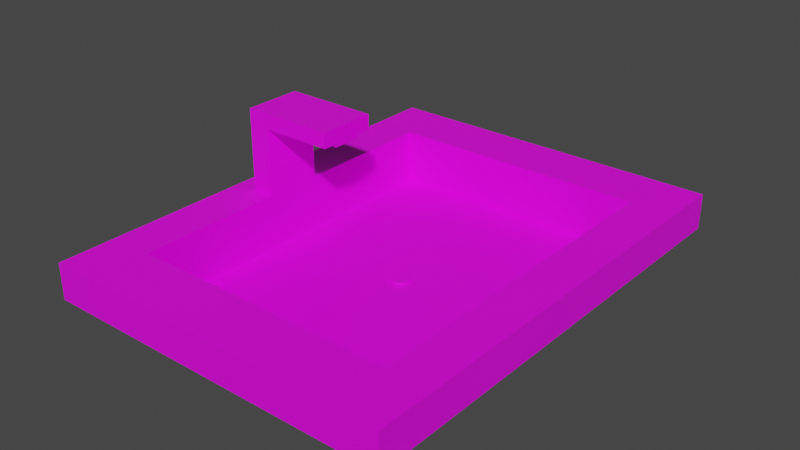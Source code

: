 # Source: sink.blend  (saved by Blender 3.4.6; exported with 4.5.12 LTS)
import bpy
from mathutils import Matrix  # noqa: F401  (used for matrix-valued properties, if any)

bpy.ops.wm.read_factory_settings(use_empty=True)
scene = bpy.context.scene
scene.name = 'Scene'

# ---- collections
col_collection = bpy.data.collections.new('Collection'); scene.collection.children.link(col_collection)

# ---- images (referenced by path relative to the original .blend; pixels are not part of the script)
import os
ASSET_DIR = os.environ.get("B2B_ASSET_DIR", "")  # directory of the original .blend (textures are referenced by path, not embedded)
HERE = os.path.dirname(os.path.abspath(__file__))  # packed textures are extracted next to this script under _unpacked/

def load_image(name, relpath, width, height, colorspace="sRGB"):
    """Load a texture the original file referenced (path relative to the .blend, or extracted next to this script)."""
    p = next((c for c in (os.path.join(HERE, relpath), os.path.join(ASSET_DIR, relpath)) if relpath and os.path.exists(c)), "")
    if p:
        img = bpy.data.images.load(p, check_existing=True)
        img.name = name
    else:  # same state as the original file: an image datablock whose file is absent (Cycles renders it pink)
        img = bpy.data.images.new(name, width, height)
        img.source = "FILE"
        img.filepath = "//" + (relpath or name)
    img.colorspace_settings.name = colorspace
    return img
img_sink = load_image('sink', 'sink.png', 1024, 1024, 'sRGB')

# ---- materials (node trees are filled in below, after node groups)
mat_material = bpy.data.materials.new('Material')
mat_material.alpha_threshold = 0.0
mat_material.use_transparent_shadow = False
mat_material.roughness = 0.5
mat_material.line_color = (0.0, 0.0, 0.0, 1.0)

# ---- material node trees
mat_material.use_nodes = True; mat_material.node_tree.nodes.clear()
_N = mat_material.node_tree.nodes; _L = mat_material.node_tree.links
n0 = _N.new('ShaderNodeOutputMaterial'); n0.name = 'Material Output'; n0.location = (300, 300)
n1 = _N.new('ShaderNodeBsdfPrincipled'); n1.name = 'Principled BSDF'; n1.location = (10, 300)
n1.distribution = 'GGX'
n1.subsurface_method = 'RANDOM_WALK_SKIN'
n1.inputs[3].default_value = 1.45
n1.inputs[27].default_value = (0.0, 0.0, 0.0, 1.0)
n1.inputs[28].default_value = 1.0
n2 = _N.new('ShaderNodeTexImage'); n2.name = 'Image Texture'; n2.location = (-280, 280)
n2.image = img_sink
_L.new(n1.outputs[0], n0.inputs[0])
_L.new(n2.outputs[0], n1.inputs[0])
n0.is_active_output = True

# ---- world
world_world = bpy.data.worlds.new('World'); scene.world = world_world
world_world.use_nodes = True; world_world.node_tree.nodes.clear()
_N = world_world.node_tree.nodes; _L = world_world.node_tree.links
n0 = _N.new('ShaderNodeOutputWorld'); n0.name = 'World Output'; n0.location = (300, 300)
n1 = _N.new('ShaderNodeBackground'); n1.name = 'Background'; n1.location = (10, 300)
n1.inputs[0].default_value = (0.05088, 0.05088, 0.05088, 1.0)
_L.new(n1.outputs[0], n0.inputs[0])
n0.is_active_output = True
world_world.color = (0.05088, 0.05088, 0.05088)
world_world.use_sun_shadow = False
world_world.sun_shadow_jitter_overblur = 0.0

# ---- meshes
me_cube = bpy.data.meshes.new('Cube')
me_cube.from_pydata([(1.664, 2.198, 0.3742), (0.0, 2.198, 0.3742), (1.664, -2.198, 0.3742), (-1.664, 0.0, 0.3742), (-1.664, 2.198, 0.3742), (1.664, 0.0, 0.3742), (-1.664, -2.198, 0.3742), (0.0, -2.198, 0.3742), (1.253, 1.787, -0.3742), (1.664, 2.198, 0.03695), (1.253, -1.787, -0.3742), (1.664, -2.198, 0.03695), (-1.664, 2.198, 0.03695), (-1.253, 1.787, -0.3742), (-1.253, -1.787, -0.3742), (-1.664, -2.198, 0.03695), (-1.664, -1.099, 0.3742), (0.8321, -2.198, 0.3742), (1.664, 1.099, 0.3742), (-0.8321, -2.198, 0.3742), (1.664, -1.099, 0.3742), (-0.8321, 2.198, 0.3742), (-1.664, 1.099, 0.3742), (0.8321, 2.198, 0.3742), (-1.664, -0.5496, 0.3742), (1.248, 0.0, 0.3742), (0.416, -2.198, 0.3742), (0.0, -1.649, 0.3742), (1.664, 0.5496, 0.3742), (-1.248, -2.198, 0.3742), (1.664, -1.649, 0.3742), (-0.416, 2.198, 0.3742), (-1.664, 1.649, 0.3742), (1.248, 2.198, 0.3742), (-1.664, -1.649, 0.3742), (-1.248, 0.0, 0.3742), (1.248, -2.198, 0.3742), (1.664, 1.649, 0.3742), (-0.416, -2.198, 0.3742), (1.664, -0.5496, 0.3742), (-1.248, 2.198, 0.3742), (-1.664, 0.5496, 0.3742), (0.416, 2.198, 0.3742), (0.0, 1.649, 0.3742), (-0.8321, 1.649, 0.3742), (-1.248, 1.099, 0.3742), (0.8321, 1.649, 0.3742), (1.248, 1.099, 0.3742), (-1.456, 0.2748, 0.3742), (0.8321, -1.649, 0.3742), (-1.456, -0.2748, 0.3742), (1.248, -1.099, 0.3742), (-0.8321, -1.649, 0.3742), (-1.248, 0.2748, 0.3742), (-1.248, -1.099, 0.3742), (-1.248, -0.5496, 0.3742), (-1.248, -0.2748, 0.3742), (-0.416, -1.649, 0.3742), (-1.664, 0.2748, 0.3742), (1.248, -0.5496, 0.3742), (1.248, -1.649, 0.3742), (0.416, 1.649, 0.3742), (1.248, 1.649, 0.3742), (1.248, 0.5496, 0.3742), (-1.248, 1.649, 0.3742), (-0.416, 1.649, 0.3742), (-1.456, 0.0, 0.3742), (-1.248, 0.5496, 0.3742), (-1.664, -0.2748, 0.3742), (0.416, -1.649, 0.3742), (-1.248, -1.649, 0.3742), (-1.248, 0.0, -0.1398), (0.0, 1.649, -0.1398), (-0.8321, 1.649, -0.1398), (-1.248, 1.099, -0.1398), (0.8321, 1.649, -0.1398), (-1.248, -1.099, -0.1398), (1.248, 0.0, -0.1398), (0.0, -1.649, -0.1398), (1.248, 1.099, -0.1398), (0.8321, -1.649, -0.1398), (1.248, -1.099, -0.1398), (-0.8321, -1.649, -0.1398), (-1.248, -0.5496, -0.1398), (-0.416, -1.649, -0.1398), (1.248, -0.5496, -0.1398), (1.248, -1.649, -0.1398), (0.416, 1.649, -0.1398), (1.248, 1.649, -0.1398), (1.248, 0.5496, -0.1398), (-1.248, 1.649, -0.1398), (-0.416, 1.649, -0.1398), (-1.248, 0.5496, -0.1398), (0.416, -1.649, -0.1398), (-1.248, -1.649, -0.1398), (-1.456, 0.0, 1.153), (-1.248, -0.2748, 1.153), (-1.456, 0.2748, 1.153), (-1.248, 0.2748, 1.153), (-1.456, -0.2748, 1.153), (-1.248, 0.0, 1.009), (-1.248, -0.2748, 1.009), (-1.456, 0.2748, 1.009), (-1.248, 0.2748, 1.009), (-1.456, -0.2748, 1.009), (-0.5774, 0.0, 1.009), (-0.5774, 0.0, 1.153), (-0.5774, -0.2748, 1.153), (-0.5774, 0.2748, 1.153), (-0.5774, -0.2748, 1.009), (-0.5774, 0.2748, 1.009), (-0.7183, -0.2748, 1.153), (-0.7183, 0.2748, 1.153), (-0.7183, 0.2748, 1.009), (-0.7183, -0.2748, 1.009), (-0.7183, 0.0, 1.009), (-1.456, 0.1374, 0.3742), (-1.456, 0.1374, 1.153), (-1.248, 0.1374, 0.3742), (-1.248, 0.1374, 1.009), (-0.5774, 0.1374, 1.153), (-0.5774, 0.1374, 1.009), (-0.7183, 0.1374, 1.009), (-1.248, -0.1374, 0.3742), (-1.456, -0.1374, 0.3742), (-1.456, -0.1374, 1.153), (-1.248, -0.1374, 1.009), (-0.5774, -0.1374, 1.153), (-0.5774, -0.1374, 1.009), (-0.7183, -0.1374, 1.009), (-0.5774, 0.1374, 0.9793), (-0.5774, 0.0, 0.9793), (-0.7183, 0.0, 0.9793), (-0.7183, 0.1374, 0.9793), (-0.5774, -0.1374, 0.9793), (-0.7183, -0.1374, 0.9793), (1.092e-08, 0.09834, -0.1374), (1.092e-08, 0.09834, -0.1105), (0.01919, 0.09645, -0.1374), (0.01919, 0.09645, -0.1105), (0.03763, 0.09085, -0.1374), (0.03763, 0.09085, -0.1105), (0.05463, 0.08177, -0.1374), (0.05463, 0.08177, -0.1105), (0.06954, 0.06954, -0.1374), (0.06954, 0.06954, -0.1105), (0.08177, 0.05463, -0.1374), (0.08177, 0.05463, -0.1105), (0.09085, 0.03763, -0.1374), (0.09085, 0.03763, -0.1105), (0.09645, 0.01919, -0.1374), (0.09645, 0.01919, -0.1105), (0.09834, 1.679e-09, -0.1374), (0.09834, 1.679e-09, -0.1105), (0.09645, -0.01919, -0.1374), (0.09645, -0.01919, -0.1105), (0.09085, -0.03763, -0.1374), (0.09085, -0.03763, -0.1105), (0.08177, -0.05463, -0.1374), (0.08177, -0.05463, -0.1105), (0.06954, -0.06954, -0.1374), (0.06954, -0.06954, -0.1105), (0.05463, -0.08177, -0.1374), (0.05463, -0.08177, -0.1105), (0.03763, -0.09085, -0.1374), (0.03763, -0.09085, -0.1105), (0.01919, -0.09645, -0.1374), (0.01919, -0.09645, -0.1105), (1.092e-08, -0.09834, -0.1374), (1.092e-08, -0.09834, -0.1105), (-0.01919, -0.09645, -0.1374), (-0.01919, -0.09645, -0.1105), (-0.03763, -0.09085, -0.1374), (-0.03763, -0.09085, -0.1105), (-0.05463, -0.08177, -0.1374), (-0.05463, -0.08177, -0.1105), (-0.06954, -0.06954, -0.1374), (-0.06954, -0.06954, -0.1105), (-0.08177, -0.05463, -0.1374), (-0.08177, -0.05463, -0.1105), (-0.09085, -0.03763, -0.1374), (-0.09085, -0.03763, -0.1105), (-0.09645, -0.01919, -0.1374), (-0.09645, -0.01919, -0.1105), (-0.09834, 1.679e-09, -0.1374), (-0.09834, 1.679e-09, -0.1105), (-0.09645, 0.01919, -0.1374), (-0.09645, 0.01919, -0.1105), (-0.09085, 0.03763, -0.1374), (-0.09085, 0.03763, -0.1105), (-0.08177, 0.05463, -0.1374), (-0.08177, 0.05463, -0.1105), (-0.06954, 0.06954, -0.1374), (-0.06954, 0.06954, -0.1105), (-0.05463, 0.08177, -0.1374), (-0.05463, 0.08177, -0.1105), (-0.03763, 0.09085, -0.1374), (-0.03763, 0.09085, -0.1105), (-0.01919, 0.09645, -0.1374), (-0.01919, 0.09645, -0.1105)], [], [(15, 6, 34, 16, 24, 68, 3, 58, 41, 22, 32, 4, 12), (11, 2, 36, 17, 26, 7, 38, 19, 29, 6, 15), (13, 8, 10, 14), (9, 0, 37, 18, 28, 5, 39, 20, 30, 2, 11), (13, 14, 15, 12), (8, 13, 12, 9), (14, 10, 11, 15), (10, 8, 9, 11), (12, 4, 40, 21, 31, 1, 42, 23, 33, 0, 9), (64, 32, 22, 41, 58, 3, 68, 24, 16, 34, 70, 54, 55, 56, 50, 124, 66, 116, 48, 53, 67, 45), (64, 45, 67, 53, 118, 35, 123, 56, 55, 54, 70, 94, 76, 83, 71, 92, 74, 90), (65, 44, 64, 90, 73, 91, 72, 87, 75, 88, 62, 46, 61, 43), (59, 51, 60, 30, 20, 39, 5, 28, 18, 37, 62, 47, 63, 25), (23, 42, 1, 31, 21, 40, 4, 32, 64, 44, 65, 43, 61, 46, 62, 37, 0, 33), (60, 51, 59, 25, 63, 47, 62, 88, 79, 89, 77, 85, 81, 86), (27, 69, 49, 60, 86, 80, 93, 78, 84, 82, 94, 70, 52, 57), (70, 34, 6, 29, 19, 38, 7, 26, 17, 36, 2, 30, 60, 49, 69, 27, 57, 52), (95, 117, 97, 102, 48, 116, 66, 124, 50, 104, 99, 125), (96, 99, 104, 50, 56, 101, 114, 109, 107, 111), (118, 53, 103, 119, 100, 126, 101, 56, 123, 35), (102, 97, 98, 112, 108, 110, 113, 103, 53, 48), (128, 105, 121, 110, 108, 120, 106, 127, 107, 109), (135, 132, 133, 130, 131, 134), (122, 121, 130, 133), (113, 110, 121, 122, 115, 129, 128, 109, 114, 101, 126, 100, 119, 103), (105, 128, 134, 131, 130, 121), (128, 129, 135, 134), (117, 95, 125, 99, 96, 111, 107, 127, 106, 120, 108, 112, 98, 97), (129, 115, 122, 133, 132, 135), (78, 93, 80, 86, 81, 85, 77, 89, 79, 88, 75, 87, 72, 91, 73, 90, 74, 92, 71, 83, 76, 94, 82, 84), (136, 137, 139, 138), (138, 139, 141, 140), (140, 141, 143, 142), (142, 143, 145, 144), (144, 145, 147, 146), (146, 147, 149, 148), (148, 149, 151, 150), (150, 151, 153, 152), (152, 153, 155, 154), (154, 155, 157, 156), (156, 157, 159, 158), (158, 159, 161, 160), (160, 161, 163, 162), (162, 163, 165, 164), (164, 165, 167, 166), (166, 167, 169, 168), (168, 169, 171, 170), (170, 171, 173, 172), (172, 173, 175, 174), (174, 175, 177, 176), (176, 177, 179, 178), (178, 179, 181, 180), (180, 181, 183, 182), (182, 183, 185, 184), (184, 185, 187, 186), (186, 187, 189, 188), (188, 189, 191, 190), (190, 191, 193, 192), (192, 193, 195, 194), (194, 195, 197, 196), (139, 137, 199, 197, 195, 193, 191, 189, 187, 185, 183, 181, 179, 177, 175, 173, 171, 169, 167, 165, 163, 161, 159, 157, 155, 153, 151, 149, 147, 145, 143, 141), (196, 197, 199, 198), (198, 199, 137, 136), (136, 138, 140, 142, 144, 146, 148, 150, 152, 154, 156, 158, 160, 162, 164, 166, 168, 170, 172, 174, 176, 178, 180, 182, 184, 186, 188, 190, 192, 194, 196, 198)])
_uv = me_cube.uv_layers.new(name='UVMap')
_uv.uv.foreach_set('vector', [0.05855, 0.5145, 0.09468, 0.5145, 0.09468, 0.5734, 0.09468, 0.6323, 0.09468, 0.6911, 0.09468, 0.7206, 0.09468, 0.75, 0.09468, 0.7794, 0.09468, 0.8089, 0.09468, 0.8677, 0.09468, 0.9266, 0.09468, 0.9855, 0.05855, 0.9855, 0.8296, 0.01451, 0.8658, 0.01451, 0.8658, 0.05907, 0.8658, 0.1036, 0.8658, 0.1482, 0.8658, 0.1928, 0.8658, 0.2373, 0.8658, 0.2819, 0.8658, 0.3265, 0.8658, 0.371, 0.8296, 0.371, 0.7125, 0.3974, 0.4441, 0.3974, 0.4441, 0.01451, 0.7125, 0.01451, 0.8926, 0.4705, 0.9287, 0.4705, 0.9287, 0.5293, 0.9287, 0.5882, 0.9287, 0.6471, 0.9287, 0.706, 0.9287, 0.7648, 0.9287, 0.8237, 0.9287, 0.8826, 0.9287, 0.9414, 0.8926, 0.9414, 0.01451, 0.9414, 0.01451, 0.5586, 0.05855, 0.5145, 0.05855, 0.9855, 0.4441, 0.3974, 0.7125, 0.3974, 0.7566, 0.4414, 0.4, 0.4414, 0.7856, 0.327, 0.7856, 0.05855, 0.8296, 0.01451, 0.8296, 0.371, 0.8485, 0.8974, 0.8485, 0.5145, 0.8926, 0.4705, 0.8926, 0.9414, 0.2439, 0.8705, 0.2078, 0.8705, 0.2078, 0.826, 0.2078, 0.7815, 0.2078, 0.737, 0.2078, 0.6925, 0.2078, 0.648, 0.2078, 0.6035, 0.2078, 0.559, 0.2078, 0.5145, 0.2439, 0.5145, 0.3265, 0.07338, 0.371, 0.07338, 0.371, 0.1323, 0.371, 0.1911, 0.371, 0.2206, 0.371, 0.25, 0.371, 0.2794, 0.371, 0.3089, 0.371, 0.3677, 0.371, 0.4266, 0.3265, 0.4266, 0.3265, 0.3677, 0.3265, 0.3089, 0.3265, 0.2794, 0.3487, 0.2794, 0.3487, 0.2647, 0.3487, 0.25, 0.3487, 0.2353, 0.3487, 0.2206, 0.3265, 0.2206, 0.3265, 0.1911, 0.3265, 0.1323, 0.7515, 0.4705, 0.7515, 0.5293, 0.7515, 0.5882, 0.7515, 0.6176, 0.7515, 0.6324, 0.7515, 0.6471, 0.7515, 0.6618, 0.7515, 0.6765, 0.7515, 0.706, 0.7515, 0.7648, 0.7515, 0.8237, 0.6964, 0.8237, 0.6964, 0.7648, 0.6964, 0.706, 0.6964, 0.6471, 0.6964, 0.5882, 0.6964, 0.5293, 0.6964, 0.4705, 0.2729, 0.6036, 0.2729, 0.5591, 0.2729, 0.5145, 0.328, 0.5145, 0.328, 0.5591, 0.328, 0.6036, 0.328, 0.6482, 0.328, 0.6928, 0.328, 0.7373, 0.328, 0.7819, 0.2729, 0.7819, 0.2729, 0.7373, 0.2729, 0.6928, 0.2729, 0.6482, 0.05907, 0.3089, 0.05907, 0.3677, 0.05907, 0.4266, 0.01451, 0.4266, 0.01451, 0.3677, 0.01451, 0.3089, 0.01451, 0.25, 0.01451, 0.1911, 0.01451, 0.1323, 0.01451, 0.07338, 0.05907, 0.07338, 0.05907, 0.1323, 0.05907, 0.1911, 0.05907, 0.25, 0.1036, 0.01451, 0.1482, 0.01451, 0.1928, 0.01451, 0.2373, 0.01451, 0.2819, 0.01451, 0.3265, 0.01451, 0.371, 0.01451, 0.371, 0.07338, 0.3265, 0.07338, 0.2819, 0.07338, 0.2373, 0.07338, 0.1928, 0.07338, 0.1482, 0.07338, 0.1036, 0.07338, 0.05907, 0.07338, 0.01451, 0.07338, 0.01451, 0.01451, 0.05907, 0.01451, 0.1788, 0.5145, 0.1788, 0.5734, 0.1788, 0.6323, 0.1788, 0.6911, 0.1788, 0.75, 0.1788, 0.8089, 0.1788, 0.8677, 0.1237, 0.8677, 0.1237, 0.8089, 0.1237, 0.75, 0.1237, 0.6911, 0.1237, 0.6323, 0.1237, 0.5734, 0.1237, 0.5145, 0.8948, 0.148, 0.8948, 0.1035, 0.8948, 0.05901, 0.8948, 0.01451, 0.9498, 0.01451, 0.9498, 0.05901, 0.9498, 0.1035, 0.9498, 0.148, 0.9498, 0.1925, 0.9498, 0.237, 0.9498, 0.2815, 0.8948, 0.2815, 0.8948, 0.237, 0.8948, 0.1925, 0.3265, 0.4266, 0.371, 0.4266, 0.371, 0.4855, 0.3265, 0.4855, 0.2819, 0.4855, 0.2373, 0.4855, 0.1928, 0.4855, 0.1482, 0.4855, 0.1036, 0.4855, 0.05907, 0.4855, 0.01451, 0.4855, 0.01451, 0.4266, 0.05907, 0.4266, 0.1036, 0.4266, 0.1482, 0.4266, 0.1928, 0.4266, 0.2373, 0.4266, 0.2819, 0.4266, 0.6298, 0.9361, 0.6151, 0.9361, 0.6004, 0.9361, 0.6004, 0.9207, 0.6004, 0.8527, 0.6151, 0.8527, 0.6298, 0.8527, 0.6445, 0.8527, 0.6592, 0.8527, 0.6592, 0.9207, 0.6592, 0.9361, 0.6445, 0.9361, 0.2729, 0.8332, 0.2729, 0.8109, 0.2884, 0.8109, 0.3563, 0.8109, 0.3563, 0.8332, 0.2884, 0.8332, 0.2884, 0.89, 0.2884, 0.905, 0.2729, 0.905, 0.2729, 0.89, 0.7515, 0.6324, 0.7515, 0.6176, 0.8195, 0.6176, 0.8195, 0.6324, 0.8195, 0.6471, 0.8195, 0.6618, 0.8195, 0.6765, 0.7515, 0.6765, 0.7515, 0.6618, 0.7515, 0.6471, 0.4155, 0.9467, 0.4, 0.9467, 0.4, 0.9245, 0.4, 0.8678, 0.4, 0.8527, 0.4155, 0.8527, 0.4155, 0.8678, 0.4155, 0.9245, 0.4835, 0.9245, 0.4835, 0.9467, 0.7793, 0.8969, 0.7793, 0.8822, 0.7793, 0.8674, 0.7793, 0.8527, 0.7947, 0.8527, 0.7947, 0.8674, 0.7947, 0.8822, 0.7947, 0.8969, 0.7947, 0.9116, 0.7793, 0.9116, 0.7856, 0.4295, 0.7856, 0.4148, 0.7856, 0.4, 0.8007, 0.4, 0.8007, 0.4148, 0.8007, 0.4295, 0.357, 0.6321, 0.357, 0.6171, 0.3602, 0.6171, 0.3602, 0.6321, 0.7471, 0.9095, 0.7471, 0.9246, 0.7324, 0.9246, 0.7324, 0.9095, 0.7177, 0.9095, 0.703, 0.9095, 0.703, 0.9246, 0.6882, 0.9246, 0.6882, 0.9095, 0.6882, 0.8527, 0.703, 0.8527, 0.7177, 0.8527, 0.7324, 0.8527, 0.7471, 0.8527, 0.7793, 0.8822, 0.7793, 0.8969, 0.7761, 0.8969, 0.7761, 0.8822, 0.7761, 0.8674, 0.7793, 0.8674, 0.357, 0.588, 0.357, 0.573, 0.3602, 0.573, 0.3602, 0.588, 0.5566, 0.9468, 0.5419, 0.9468, 0.5272, 0.9468, 0.5125, 0.9468, 0.5125, 0.9246, 0.5125, 0.8678, 0.5125, 0.8527, 0.5272, 0.8527, 0.5419, 0.8527, 0.5566, 0.8527, 0.5713, 0.8527, 0.5713, 0.8678, 0.5713, 0.9246, 0.5713, 0.9468, 0.3602, 0.5145, 0.3602, 0.5292, 0.3602, 0.5439, 0.357, 0.5439, 0.357, 0.5292, 0.357, 0.5145, 0.5337, 0.8237, 0.4892, 0.8237, 0.4446, 0.8237, 0.4, 0.8237, 0.4, 0.7648, 0.4, 0.706, 0.4, 0.6471, 0.4, 0.5882, 0.4, 0.5293, 0.4, 0.4705, 0.4446, 0.4705, 0.4892, 0.4705, 0.5337, 0.4705, 0.5783, 0.4705, 0.6229, 0.4705, 0.6674, 0.4705, 0.6674, 0.5293, 0.6674, 0.5882, 0.6674, 0.6471, 0.6674, 0.706, 0.6674, 0.7648, 0.6674, 0.8237, 0.6229, 0.8237, 0.5783, 0.8237, 0.8977, 0.3181, 0.8948, 0.3181, 0.8948, 0.3161, 0.8977, 0.3161, 0.8977, 0.3161, 0.8948, 0.3161, 0.8948, 0.3141, 0.8977, 0.3141, 0.8977, 0.3141, 0.8948, 0.3141, 0.8948, 0.3122, 0.8977, 0.3122, 0.8977, 0.3122, 0.8948, 0.3122, 0.8948, 0.3105, 0.8977, 0.3105, 0.3599, 0.7639, 0.357, 0.7639, 0.357, 0.7623, 0.3599, 0.7623, 0.3599, 0.7623, 0.357, 0.7623, 0.357, 0.7604, 0.3599, 0.7604, 0.3599, 0.7604, 0.357, 0.7604, 0.357, 0.7585, 0.3599, 0.7585, 0.3599, 0.7585, 0.357, 0.7585, 0.357, 0.7564, 0.3599, 0.7564, 0.3599, 0.7564, 0.357, 0.7564, 0.357, 0.7544, 0.3599, 0.7544, 0.3599, 0.7544, 0.357, 0.7544, 0.357, 0.7524, 0.3599, 0.7524, 0.3599, 0.7524, 0.357, 0.7524, 0.357, 0.7506, 0.3599, 0.7506, 0.3599, 0.7506, 0.357, 0.7506, 0.357, 0.749, 0.3599, 0.749, 0.357, 0.7051, 0.3599, 0.7051, 0.3599, 0.7066, 0.357, 0.7066, 0.357, 0.7066, 0.3599, 0.7066, 0.3599, 0.7085, 0.357, 0.7085, 0.357, 0.7085, 0.3599, 0.7085, 0.3599, 0.7104, 0.357, 0.7104, 0.357, 0.7104, 0.3599, 0.7104, 0.3599, 0.7125, 0.357, 0.7125, 0.357, 0.7125, 0.3599, 0.7125, 0.3599, 0.7146, 0.357, 0.7146, 0.357, 0.7146, 0.3599, 0.7146, 0.3599, 0.7165, 0.357, 0.7165, 0.357, 0.7165, 0.3599, 0.7165, 0.3599, 0.7184, 0.357, 0.7184, 0.357, 0.7184, 0.3599, 0.7184, 0.3599, 0.72, 0.357, 0.72, 0.3599, 0.676, 0.357, 0.676, 0.357, 0.6744, 0.3599, 0.6744, 0.3599, 0.6744, 0.357, 0.6744, 0.357, 0.6726, 0.3599, 0.6726, 0.3599, 0.6726, 0.357, 0.6726, 0.357, 0.6706, 0.3599, 0.6706, 0.3599, 0.6706, 0.357, 0.6706, 0.357, 0.6686, 0.3599, 0.6686, 0.3599, 0.6686, 0.357, 0.6686, 0.357, 0.6665, 0.3599, 0.6665, 0.3599, 0.6665, 0.357, 0.6665, 0.357, 0.6646, 0.3599, 0.6646, 0.3599, 0.6646, 0.357, 0.6646, 0.357, 0.6627, 0.3599, 0.6627, 0.3599, 0.6627, 0.357, 0.6627, 0.357, 0.6611, 0.3599, 0.6611, 0.8977, 0.3254, 0.8948, 0.3254, 0.8948, 0.3239, 0.8977, 0.3239, 0.8977, 0.3239, 0.8948, 0.3239, 0.8948, 0.3221, 0.8977, 0.3221, 0.8297, 0.4116, 0.8297, 0.4095, 0.8301, 0.4075, 0.8309, 0.4056, 0.832, 0.4038, 0.8335, 0.4024, 0.8352, 0.4012, 0.8371, 0.4004, 0.8391, 0.4, 0.8412, 0.4, 0.8432, 0.4004, 0.8451, 0.4012, 0.8468, 0.4024, 0.8483, 0.4038, 0.8495, 0.4056, 0.8502, 0.4075, 0.8506, 0.4095, 0.8506, 0.4116, 0.8502, 0.4136, 0.8495, 0.4155, 0.8483, 0.4172, 0.8468, 0.4187, 0.8451, 0.4198, 0.8432, 0.4206, 0.8412, 0.421, 0.8391, 0.421, 0.8371, 0.4206, 0.8352, 0.4198, 0.8335, 0.4187, 0.832, 0.4172, 0.8309, 0.4155, 0.8301, 0.4136, 0.8977, 0.3221, 0.8948, 0.3221, 0.8948, 0.3202, 0.8977, 0.3202, 0.8977, 0.3202, 0.8948, 0.3202, 0.8948, 0.3181, 0.8977, 0.3181, 0.8797, 0.4095, 0.8801, 0.4075, 0.8809, 0.4056, 0.882, 0.4038, 0.8835, 0.4024, 0.8852, 0.4012, 0.8871, 0.4004, 0.8891, 0.4, 0.8912, 0.4, 0.8932, 0.4004, 0.8951, 0.4012, 0.8968, 0.4024, 0.8983, 0.4038, 0.8994, 0.4056, 0.9002, 0.4075, 0.9006, 0.4095, 0.9006, 0.4116, 0.9002, 0.4136, 0.8994, 0.4155, 0.8983, 0.4172, 0.8968, 0.4187, 0.8951, 0.4198, 0.8932, 0.4206, 0.8912, 0.421, 0.8891, 0.421, 0.8871, 0.4206, 0.8852, 0.4198, 0.8835, 0.4187, 0.882, 0.4172, 0.8809, 0.4155, 0.8801, 0.4136, 0.8797, 0.4116])
me_cube.materials.append(mat_material)
me_cube.use_mirror_vertex_groups = False
me_cube.use_paint_bone_selection = False
me_cube.use_paint_mask = True
me_cube.update()

# ---- objects
ob_cube = bpy.data.objects.new('Cube', me_cube)

# ---- transforms, parenting, visibility, modifiers, constraints
ob_cube.location = (0.0, 0.0, 0.0)
ob_cube.lock_rotations_4d = False
ob_cube.empty_display_type = 'ARROWS'
ob_cube.lineart.crease_threshold = 0.0

# ---- collection membership
col_collection.objects.link(ob_cube)

# ---- scene / render settings (as saved in the file)
scene.frame_start = 1; scene.frame_end = 250; scene.frame_set(1)
scene.render.engine = 'BLENDER_EEVEE_NEXT'
scene.cycles.sampling_pattern = 'TABULATED_SOBOL'
scene.cycles.use_light_tree = False
scene.view_settings.view_transform = 'Filmic'
bpy.context.view_layer.update()

# ---- added for rendering (the .blend has no active camera and no usable light): camera, sun
cam_auto = bpy.data.cameras.new('AutoCamera')
cam_auto.lens = 50.0
cam_auto.sensor_width = 36.0
cam_auto.clip_end = 1000.0
ob_auto_camera = bpy.data.objects.new('AutoCamera', cam_auto)
scene.collection.objects.link(ob_auto_camera)
ob_auto_camera.location = (5.29415, -6.35299, 4.62466)
ob_auto_camera.rotation_euler = (1.09748, -7.21219e-08, 0.694738)
scene.camera = ob_auto_camera
light_auto_sun = bpy.data.lights.new('AutoSun', 'SUN')
light_auto_sun.energy = 3.0
light_auto_sun.angle = 0.0523599
ob_auto_sun = bpy.data.objects.new('AutoSun', light_auto_sun)
scene.collection.objects.link(ob_auto_sun)
ob_auto_sun.rotation_euler = (0.872665, 0.174533, 0.523599)
bpy.context.view_layer.update()
